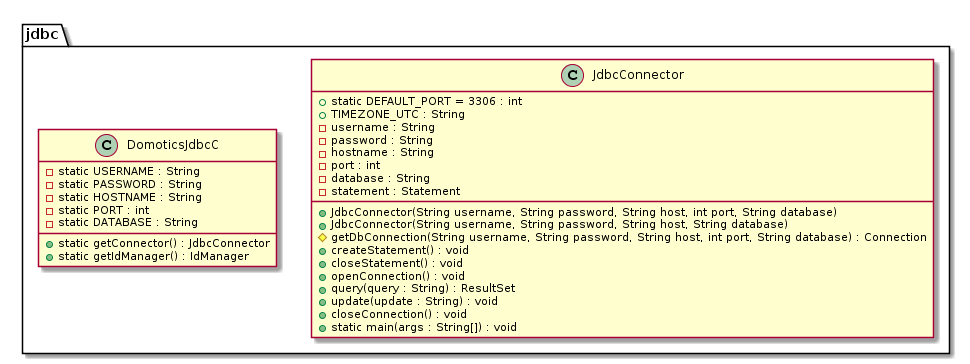

The diagram above was rendered by PlantUML. Its source (embedded in the PNG):
@startuml
package jdbc {
    class JdbcConnector {
        + static DEFAULT_PORT = 3306 : int
        + TIMEZONE_UTC : String
        - username : String
        - password : String
        - hostname : String
        - port : int
        - database : String
        - statement : Statement
        + JdbcConnector(String username, String password, String host, int port, String database)
        + JdbcConnector(String username, String password, String host, String database)
        # getDbConnection(String username, String password, String host, int port, String database) : Connection
        + createStatement() : void
        + closeStatement() : void
        + openConnection() : void
        + query(query : String) : ResultSet
        + update(update : String) : void
        + closeConnection() : void
        + static main(args : String[]) : void
    }

    class DomoticsJdbcC {
        - static USERNAME : String
        - static PASSWORD : String
        - static HOSTNAME : String
        - static PORT : int
        - static DATABASE : String
        + static getConnector() : JdbcConnector
        + static getIdManager() : IdManager
    }
}
@enduml